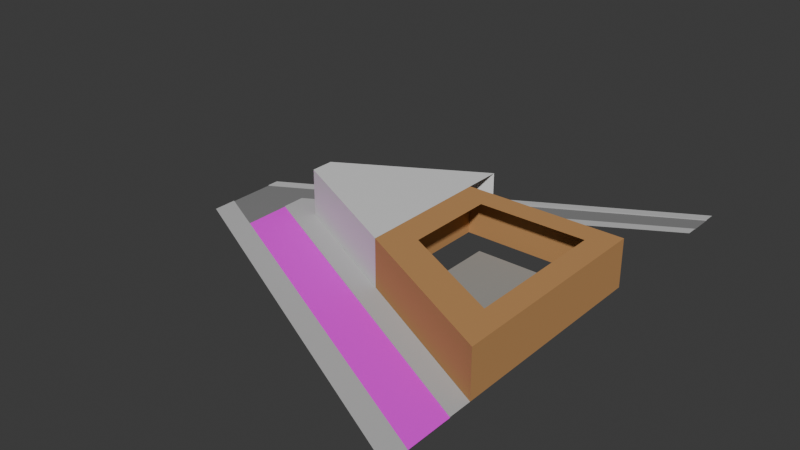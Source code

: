 # Source: bifurcation.blend  (saved by Blender 4.2.66; exported with 4.5.12 LTS)
import bpy
from mathutils import Matrix  # noqa: F401  (used for matrix-valued properties, if any)

bpy.ops.wm.read_factory_settings(use_empty=True)
scene = bpy.context.scene
scene.name = 'Scene'

# ---- collections
col_collection = bpy.data.collections.new('Collection'); scene.collection.children.link(col_collection)

# ---- images (referenced by path relative to the original .blend; pixels are not part of the script)
import os
ASSET_DIR = os.environ.get("B2B_ASSET_DIR", "")  # directory of the original .blend (textures are referenced by path, not embedded)
HERE = os.path.dirname(os.path.abspath(__file__))  # packed textures are extracted next to this script under _unpacked/

def load_image(name, relpath, width, height, colorspace="sRGB"):
    """Load a texture the original file referenced (path relative to the .blend, or extracted next to this script)."""
    p = next((c for c in (os.path.join(HERE, relpath), os.path.join(ASSET_DIR, relpath)) if relpath and os.path.exists(c)), "")
    if p:
        img = bpy.data.images.load(p, check_existing=True)
        img.name = name
    else:  # same state as the original file: an image datablock whose file is absent (Cycles renders it pink)
        img = bpy.data.images.new(name, width, height)
        img.source = "FILE"
        img.filepath = "//" + (relpath or name)
    img.colorspace_settings.name = colorspace
    return img
img_road_vertical_png = load_image('road_vertical.png', 'road_vertical.png', 1024, 1024, 'sRGB')
img_facade_clock_png = load_image('facade_clock.png', 'facade_clock.png', 1024, 1024, 'sRGB')

# ---- materials (node trees are filled in below, after node groups)
mat_grey = bpy.data.materials.new('Grey')
mat_grey.use_backface_culling = True
mat_white = bpy.data.materials.new('White')
mat_white.use_backface_culling = True
mat_yellowish = bpy.data.materials.new('Yellowish')
mat_yellowish.use_backface_culling = True
mat_texture = bpy.data.materials.new('Texture')
mat_texture.use_backface_culling = True
mat_material = bpy.data.materials.new('Material')
mat_material.use_backface_culling = True
mat_material_001 = bpy.data.materials.new('Material.001')
mat_material_001.use_backface_culling = True
mat_material_002 = bpy.data.materials.new('Material.002')
mat_material_002.use_backface_culling = True
mat_clock = bpy.data.materials.new('Clock')
mat_clock.use_backface_culling = True
mat_facade = bpy.data.materials.new('Facade')
mat_facade.use_backface_culling = True
mat_stone = bpy.data.materials.new('Stone')
mat_stone.use_backface_culling = True

# ---- material node trees
mat_grey.use_nodes = True; mat_grey.node_tree.nodes.clear()
_N = mat_grey.node_tree.nodes; _L = mat_grey.node_tree.links
n0 = _N.new('ShaderNodeBsdfPrincipled'); n0.name = 'Principled BSDF'; n0.location = (10, 300)
n0.inputs[0].default_value = (0.521, 0.521, 0.521, 1.0)
n0.inputs[2].default_value = 1.0
n1 = _N.new('ShaderNodeOutputMaterial'); n1.name = 'Material Output'; n1.location = (300, 300)
_L.new(n0.outputs[0], n1.inputs[0])
n1.is_active_output = True
mat_white.use_nodes = True; mat_white.node_tree.nodes.clear()
_N = mat_white.node_tree.nodes; _L = mat_white.node_tree.links
n0 = _N.new('ShaderNodeBsdfPrincipled'); n0.name = 'Principled BSDF'; n0.location = (10, 300)
n0.inputs[0].default_value = (1.0, 1.0, 1.0, 1.0)
n0.inputs[2].default_value = 1.0
n1 = _N.new('ShaderNodeOutputMaterial'); n1.name = 'Material Output'; n1.location = (300, 300)
_L.new(n0.outputs[0], n1.inputs[0])
n1.is_active_output = True
mat_yellowish.use_nodes = True; mat_yellowish.node_tree.nodes.clear()
_N = mat_yellowish.node_tree.nodes; _L = mat_yellowish.node_tree.links
n0 = _N.new('ShaderNodeBsdfPrincipled'); n0.name = 'Principled BSDF'; n0.location = (10, 300)
n0.inputs[0].default_value = (0.6867, 0.5395, 0.2542, 1.0)
n0.inputs[2].default_value = 1.0
n1 = _N.new('ShaderNodeOutputMaterial'); n1.name = 'Material Output'; n1.location = (300, 300)
_L.new(n0.outputs[0], n1.inputs[0])
n1.is_active_output = True
mat_texture.use_nodes = True; mat_texture.node_tree.nodes.clear()
_N = mat_texture.node_tree.nodes; _L = mat_texture.node_tree.links
n0 = _N.new('ShaderNodeBsdfPrincipled'); n0.name = 'Principled BSDF'; n0.location = (10, 300)
n0.inputs[2].default_value = 1.0
n1 = _N.new('ShaderNodeOutputMaterial'); n1.name = 'Material Output'; n1.location = (300, 300)
n2 = _N.new('ShaderNodeTexImage'); n2.name = 'Image Texture'; n2.location = (-280, 280)
n2.image = img_road_vertical_png
_L.new(n0.outputs[0], n1.inputs[0])
_L.new(n2.outputs[0], n0.inputs[0])
n1.is_active_output = True
mat_material.use_nodes = True; mat_material.node_tree.nodes.clear()
_N = mat_material.node_tree.nodes; _L = mat_material.node_tree.links
n0 = _N.new('ShaderNodeBsdfPrincipled'); n0.name = 'Principled BSDF'; n0.location = (10, 300)
n0.inputs[0].default_value = (0.2159, 0.2159, 0.2159, 1.0)
n0.inputs[2].default_value = 1.0
n1 = _N.new('ShaderNodeOutputMaterial'); n1.name = 'Material Output'; n1.location = (300, 300)
_L.new(n0.outputs[0], n1.inputs[0])
n1.is_active_output = True
mat_material_001.use_nodes = True; mat_material_001.node_tree.nodes.clear()
_N = mat_material_001.node_tree.nodes; _L = mat_material_001.node_tree.links
n0 = _N.new('ShaderNodeBsdfPrincipled'); n0.name = 'Principled BSDF'; n0.location = (10, 300)
n0.inputs[0].default_value = (0.7991, 0.7991, 0.7991, 1.0)
n1 = _N.new('ShaderNodeOutputMaterial'); n1.name = 'Material Output'; n1.location = (300, 300)
_L.new(n0.outputs[0], n1.inputs[0])
n1.is_active_output = True
mat_material_002.use_nodes = True; mat_material_002.node_tree.nodes.clear()
_N = mat_material_002.node_tree.nodes; _L = mat_material_002.node_tree.links
n0 = _N.new('ShaderNodeBsdfPrincipled'); n0.name = 'Principled BSDF'; n0.location = (10, 300)
n0.inputs[0].default_value = (0.9131, 0.6724, 0.314, 1.0)
n0.inputs[2].default_value = 1.0
n1 = _N.new('ShaderNodeOutputMaterial'); n1.name = 'Material Output'; n1.location = (300, 300)
_L.new(n0.outputs[0], n1.inputs[0])
n1.is_active_output = True
mat_clock.use_nodes = True; mat_clock.node_tree.nodes.clear()
_N = mat_clock.node_tree.nodes; _L = mat_clock.node_tree.links
n0 = _N.new('ShaderNodeBsdfPrincipled'); n0.name = 'Principled BSDF'; n0.location = (10, 300)
n0.inputs[2].default_value = 1.0
n1 = _N.new('ShaderNodeOutputMaterial'); n1.name = 'Material Output'; n1.location = (300, 300)
n2 = _N.new('ShaderNodeTexImage'); n2.name = 'Image Texture'; n2.location = (-280, 280)
n2.image = img_facade_clock_png
_L.new(n0.outputs[0], n1.inputs[0])
_L.new(n2.outputs[0], n0.inputs[0])
n1.is_active_output = True
mat_facade.use_nodes = True; mat_facade.node_tree.nodes.clear()
_N = mat_facade.node_tree.nodes; _L = mat_facade.node_tree.links
n0 = _N.new('ShaderNodeBsdfPrincipled'); n0.name = 'Principled BSDF'; n0.location = (10, 300)
n0.inputs[0].default_value = (0.5271, 0.2705, 0.09759, 1.0)
n0.inputs[2].default_value = 1.0
n1 = _N.new('ShaderNodeOutputMaterial'); n1.name = 'Material Output'; n1.location = (300, 300)
_L.new(n0.outputs[0], n1.inputs[0])
n1.is_active_output = True
mat_stone.use_nodes = True; mat_stone.node_tree.nodes.clear()
_N = mat_stone.node_tree.nodes; _L = mat_stone.node_tree.links
n0 = _N.new('ShaderNodeBsdfPrincipled'); n0.name = 'Principled BSDF'; n0.location = (10, 300)
n0.inputs[0].default_value = (0.3419, 0.3278, 0.3005, 1.0)
n0.inputs[2].default_value = 1.0
n1 = _N.new('ShaderNodeOutputMaterial'); n1.name = 'Material Output'; n1.location = (300, 300)
_L.new(n0.outputs[0], n1.inputs[0])
n1.is_active_output = True

# ---- world
world_world = bpy.data.worlds.new('World'); scene.world = world_world
world_world.use_nodes = True; world_world.node_tree.nodes.clear()
_N = world_world.node_tree.nodes; _L = world_world.node_tree.links
n0 = _N.new('ShaderNodeOutputWorld'); n0.name = 'World Output'; n0.location = (300, 300)
n1 = _N.new('ShaderNodeBackground'); n1.name = 'Background'; n1.location = (10, 300)
n1.inputs[0].default_value = (0.05088, 0.05088, 0.05088, 1.0)
_L.new(n1.outputs[0], n0.inputs[0])
n0.is_active_output = True
world_world.color = (0.05088, 0.05088, 0.05088)
world_world.sun_shadow_jitter_overblur = 0.0

# ---- meshes
me_plane = bpy.data.meshes.new('Plane')
me_plane.from_pydata([(-36.0, 56.0, 0.1), (22.0, 56.0, 0.1), (-9.4, 6.0, 0.0), (1.0, 6.0, 0.0), (1.0, 6.0, 0.1), (-3.0, 6.0, 0.1), (-7.0, 6.0, 0.1), (-9.4, 6.0, 0.1), (26.0, 56.0, 0.0), (26.0, 56.0, 0.1), (-38.0, 56.0, 0.0), (-38.0, 56.0, 0.1), (-42.0, 56.0, 0.0), (2.0, -8.0, 0.0), (34.0, 56.0, 0.0), (2.0, -8.0, 0.1), (34.0, 56.0, 0.1), (6.0, -8.0, 0.1), (38.0, 56.0, 0.1), (-42.0, 56.0, 0.1), (-44.0, 56.0, 0.1), (-6.0, -8.0, 0.0), (-6.0, -8.0, 0.1), (-8.0, -8.0, 0.1), (6.0, -8.0, 0.0), (-2.0, -1.311e-07, 0.0), (-2.0, -1.311e-07, 0.1), (-6.0, 1.311e-07, 0.0), (-6.0, 1.311e-07, 0.1)], [], [(3, 4, 26, 25), (7, 2, 27, 28), (3, 8, 9, 4), (1, 5, 4, 9), (7, 11, 10, 2), (6, 0, 11, 7), (14, 13, 15, 16), (22, 21, 12, 19, 20, 23), (16, 15, 17, 18), (24, 17, 15, 13), (25, 26, 28, 27), (26, 4, 5, 6, 7, 28)])
_uv = me_plane.uv_layers.new(name='UVMap')
_uv.uv.foreach_set('vector', [0.0, 0.0, 0.0, 0.0, 0.0, 0.0, 0.0, 0.0, 0.0, 0.0, 0.0, 0.0, 0.0, 0.0, 0.0, 0.0, 0.0, 0.0, 0.0, 0.0, 0.0, 0.0, 0.0, 0.0, 0.0, 0.0, 0.0, 0.0, 0.0, 0.0, 0.0, 0.0, 0.0, 0.0, 0.0, 0.0, 0.0, 0.0, 0.0, 0.0, 0.0, 0.0, 0.0, 0.0, 0.0, 0.0, 0.0, 0.0, 0.0, 0.0, 0.0, 0.0, 0.0, 0.0, 0.0, 0.0, 0.0, 0.0, 0.0, 0.0, 0.0, 0.0, 0.0, 0.0, 0.0, 0.0, 0.0, 0.0, 0.0, 0.0, 0.0, 0.0, 0.0, 0.0, 0.0, 0.0, 0.0, 0.0, 0.0, 0.0, 0.0, 0.0, 0.0, 0.0, 0.0, 0.0, 0.0, 0.0, 0.0, 0.0, 0.0, 0.0, 0.0, 0.0, 0.0, 0.0, 0.0, 0.0, 0.0, 0.0, 0.0, 0.0, 0.0, 0.0])
me_plane.materials.append(mat_grey)
me_plane.materials.append(mat_white)
me_plane.materials.append(mat_yellowish)
me_plane.update()
me_plane_005 = bpy.data.meshes.new('Plane.005')
me_plane_005.from_pydata([(-2.0, 1.84e-08, 0.0), (6.0, 4.82e-08, 0.0), (26.0, 2.435, 0.0), (34.0, 2.435, 0.0), (-6.0, 1.08e-08, 0.0), (-10.5, -4.751e-09, 0.0), (-38.0, 2.435, 0.0), (-42.0, 2.435, 0.0), (-6.0, -0.3478, 0.0), (2.0, -0.3478, 0.0)], [], [(0, 1, 3, 2), (5, 4, 6, 7), (1, 0, 4, 5, 8, 9)])
me_plane_005.polygons.foreach_set('material_index', [0, 1, 1])
_uv = me_plane_005.uv_layers.new(name='UVMap')
_uv.uv.foreach_set('vector', [0.0, 0.0, 1.0, 0.0, 1.0, 1.0, 0.0, 1.0, 0.5, 0.0, 0.0, 0.0, 0.0, 0.0, 0.5, 0.0, 1.0, 0.0, 0.0, 0.0, 0.0, 0.0, 0.5, 0.0, 0.0, 0.0, 0.0, 0.0])
me_plane_005.materials.append(mat_texture)
me_plane_005.materials.append(mat_material)
me_plane_005.update()
me_cube = bpy.data.meshes.new('Cube')
me_cube.from_pydata([(0.0, 3.0, -1.0), (0.0, 3.0, 7.0), (0.0, 7.0, -1.0), (0.0, 7.0, 7.0), (23.0, 20.34, -1.0), (23.0, -8.5, 7.0), (23.0, 20.34, 7.0), (23.0, -8.5, -1.0)], [], [(0, 1, 3, 2), (7, 5, 1, 0), (6, 3, 1, 5), (2, 3, 6, 4)])
me_cube.polygons.foreach_set('material_index', [2, 0, 0, 0])
_uv = me_cube.uv_layers.new(name='UVMap')
_uv.uv.foreach_set('vector', [1.0, 0.0, 1.0, 1.0, 1.192e-07, 1.0, 0.0, 2.98e-08, 0.375, 0.9375, 0.625, 0.9375, 0.625, 1.0, 0.375, 1.0, 0.8125, 0.5, 0.875, 0.5, 0.875, 0.75, 0.8125, 0.75, 0.375, 0.25, 0.625, 0.25, 0.625, 0.3125, 0.375, 0.3125])
me_cube.materials.append(mat_material_001)
me_cube.materials.append(mat_material_002)
me_cube.materials.append(mat_clock)
me_cube.update()
me_cube_001 = bpy.data.meshes.new('Cube.001')
me_cube_001.from_pydata([(-19.0, 7.5, 0.1), (-19.0, 7.5, 8.1), (-19.0, 30.0, 0.1), (-19.0, 30.0, 8.1), (8.0, -6.0, 0.1), (8.0, -6.0, 8.1), (8.0, 30.0, 0.1), (8.0, 30.0, 8.1), (4.0, 30.0, 0.1), (-14.0, 30.0, 0.1), (-14.0, 30.0, 8.1), (4.0, 30.0, 8.1), (-14.0, 5.0, 0.1), (4.0, -4.0, 0.1), (4.0, -4.0, 8.1), (-14.0, 5.0, 8.1), (-19.0, 26.0, 0.1), (-19.0, 26.0, 8.1), (8.0, 26.0, 0.1), (8.0, 26.0, 8.1), (4.0, 26.0, 8.1), (-14.0, 26.0, 8.1), (-14.0, 26.0, 0.1), (4.0, 26.0, 0.1), (-19.0, 13.5, 0.1), (8.0, 0.0, 8.1), (4.0, 2.0, 8.1), (-14.0, 11.0, 8.1), (-14.0, 11.0, 0.1), (4.0, 2.0, 0.1), (-19.0, 13.5, 8.1), (8.0, 0.0, 0.1)], [], [(16, 17, 3, 2), (8, 11, 7, 6), (31, 25, 5, 4), (12, 15, 1, 0), (27, 30, 1, 15), (25, 26, 14, 5), (26, 27, 15, 14), (4, 5, 14, 13), (13, 14, 15, 12), (2, 3, 10, 9), (9, 10, 11, 8), (11, 10, 21, 20), (7, 11, 20, 19), (10, 3, 17, 21), (6, 7, 19, 18), (24, 30, 17, 16), (0, 1, 30, 24), (22, 28, 29, 23), (19, 20, 26, 25), (21, 17, 30, 27), (18, 19, 25, 31)])
me_cube_001.polygons.foreach_set('material_index', [0, 0, 0, 0, 0, 0, 0, 0, 0, 0, 0, 0, 0, 0, 0, 0, 0, 1, 0, 0, 0])
_uv = me_cube_001.uv_layers.new(name='UVMap')
_uv.uv.foreach_set('vector', [0.375, 0.125, 0.625, 0.125, 0.625, 0.25, 0.375, 0.25, 0.375, 0.4167, 0.625, 0.4167, 0.625, 0.5, 0.375, 0.5, 0.375, 0.6875, 0.625, 0.6875, 0.625, 0.75, 0.375, 0.75, 0.375, 0.9167, 0.625, 0.9167, 0.625, 1.0, 0.375, 1.0, 0.7917, 0.6875, 0.875, 0.6875, 0.875, 0.75, 0.7917, 0.75, 0.625, 0.6875, 0.7083, 0.6875, 0.7083, 0.75, 0.625, 0.75, 0.7083, 0.6875, 0.7917, 0.6875, 0.7917, 0.75, 0.7083, 0.75, 0.375, 0.75, 0.625, 0.75, 0.625, 0.8333, 0.375, 0.8333, 0.375, 0.8333, 0.625, 0.8333, 0.625, 0.9167, 0.375, 0.9167, 0.375, 0.25, 0.625, 0.25, 0.625, 0.3333, 0.375, 0.3333, 0.375, 0.3333, 0.625, 0.3333, 0.625, 0.4167, 0.375, 0.4167, 0.7083, 0.5, 0.7917, 0.5, 0.7917, 0.625, 0.7083, 0.625, 0.625, 0.5, 0.7083, 0.5, 0.7083, 0.625, 0.625, 0.625, 0.7917, 0.5, 0.875, 0.5, 0.875, 0.625, 0.7917, 0.625, 0.375, 0.5, 0.625, 0.5, 0.625, 0.625, 0.375, 0.625, 0.375, 0.0625, 0.625, 0.0625, 0.625, 0.125, 0.375, 0.125, 0.375, 0.0, 0.625, 0.0, 0.625, 0.0625, 0.375, 0.0625, 0.2083, 0.625, 0.2083, 0.6875, 0.2917, 0.6875, 0.2917, 0.625, 0.625, 0.625, 0.7083, 0.625, 0.7083, 0.6875, 0.625, 0.6875, 0.7917, 0.625, 0.875, 0.625, 0.875, 0.6875, 0.7917, 0.6875, 0.375, 0.625, 0.625, 0.625, 0.625, 0.6875, 0.375, 0.6875])
me_cube_001.materials.append(mat_facade)
me_cube_001.materials.append(mat_stone)
me_cube_001.update()

# ---- objects
ob_sidewalk = bpy.data.objects.new('Sidewalk', me_plane)
ob_roads = bpy.data.objects.new('Roads', me_plane_005)
ob_cube = bpy.data.objects.new('Cube', me_cube)
ob_council = bpy.data.objects.new('Council', me_cube_001)

# ---- transforms, parenting, visibility, modifiers, constraints
ob_sidewalk.location = (0.0, 0.0, 0.0)
ob_sidewalk.rotation_euler = (0.0, -0.0, -1.571)
ob_roads.location = (0.0, 0.0, 0.0)
ob_roads.rotation_euler = (0.0, -0.0, -1.571)
ob_roads.scale = (1.0, 23.0, 1.0)
ob_cube.location = (6.0, 0.0, 1.1)
ob_council.location = (48.0, -16.0, 0.0)

# ---- collection membership
col_collection.objects.link(ob_sidewalk)
col_collection.objects.link(ob_roads)
col_collection.objects.link(ob_cube)
col_collection.objects.link(ob_council)

# ---- scene / render settings (as saved in the file)
scene.frame_start = 1; scene.frame_end = 250; scene.frame_set(1)
scene.render.engine = 'BLENDER_EEVEE_NEXT'
bpy.context.view_layer.update()

# ---- added for rendering (the .blend has no active camera and no usable light): camera, sun
cam_auto = bpy.data.cameras.new('AutoCamera')
cam_auto.lens = 50.0
cam_auto.sensor_width = 36.0
cam_auto.clip_end = 1694.14
ob_auto_camera = bpy.data.objects.new('AutoCamera', cam_auto)
scene.collection.objects.link(ob_auto_camera)
ob_auto_camera.location = (120.533, -112.839, 81.276)
ob_auto_camera.rotation_euler = (1.09748, -7.21219e-08, 0.694738)
scene.camera = ob_auto_camera
light_auto_sun = bpy.data.lights.new('AutoSun', 'SUN')
light_auto_sun.energy = 3.0
light_auto_sun.angle = 0.0523599
ob_auto_sun = bpy.data.objects.new('AutoSun', light_auto_sun)
scene.collection.objects.link(ob_auto_sun)
ob_auto_sun.rotation_euler = (0.872665, 0.174533, 0.523599)
bpy.context.view_layer.update()
